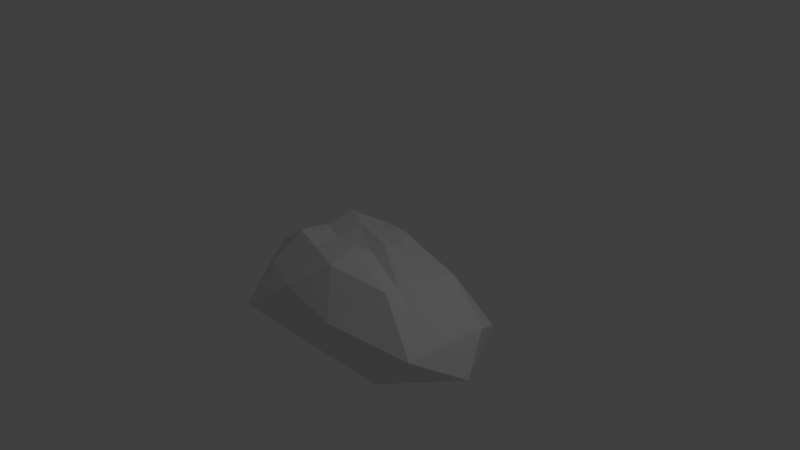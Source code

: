# Source: Rock3.blend  (saved by Blender 2.78.0; exported with 4.5.12 LTS)
import bpy
from mathutils import Matrix  # noqa: F401  (used for matrix-valued properties, if any)

bpy.ops.wm.read_factory_settings(use_empty=True)
scene = bpy.context.scene
scene.name = 'Scene'

# ---- collections
col_collection_1 = bpy.data.collections.new('Collection 1'); scene.collection.children.link(col_collection_1)

# ---- materials (node trees are filled in below, after node groups)
mat_rock3 = bpy.data.materials.new('Rock3')
mat_rock3.alpha_threshold = 0.0
mat_rock3.use_transparent_shadow = False
mat_rock3.roughness = 0.5

# ---- material node trees

# ---- world
world_world = bpy.data.worlds.new('World'); scene.world = world_world
world_world.color = (0.05088, 0.05088, 0.05088)
world_world.use_sun_shadow = False
world_world.sun_shadow_jitter_overblur = 0.0
world_world.cycles.sampling_method = 'MANUAL'

# ---- cameras
cam_camera = bpy.data.cameras.new('Camera')
cam_camera.clip_end = 100.0
cam_camera.lens = 35.0
cam_camera.sensor_width = 32.0
cam_camera.sensor_height = 18.0
cam_camera.ortho_scale = 7.314
cam_camera.dof.focus_distance = 0.0
cam_camera.dof.aperture_fstop = 128.0

# ---- lights
light_lamp = bpy.data.lights.new('Lamp', 'POINT')
light_lamp.transmission_factor = 0.0
light_lamp.cutoff_distance = 30.0
light_lamp.energy = 100.0
light_lamp.shadow_buffer_clip_start = 1.001
light_lamp.shadow_soft_size = 0.1
light_lamp.shadow_maximum_resolution = 0.006
light_lamp.use_absolute_resolution = True

# ---- meshes
me_icosphere = bpy.data.meshes.new('Icosphere')
me_icosphere.from_pydata([(0.0, 0.0, -1.0), (1.275, -1.058, -0.8273), (-0.9483, -1.281, -0.6412), (-1.89, -0.208, -0.7354), (-0.2561, 0.8893, -0.4472), (1.633, 0.5877, -0.5836), (0.2764, -0.8506, 0.2703), (-0.7236, -0.5257, 0.2703), (-0.8887, 0.4768, 0.1573), (0.2255, 0.3989, 0.03216), (1.631, -0.626, -0.2594), (0.1803, -0.1337, 0.1618), (-0.4742, -0.6406, -0.8206), (0.3002, -0.5703, -0.8744), (-0.174, -1.211, -0.695), (2.045, -0.3014, -0.7419), (0.9412, 0.5758, -0.8919), (-0.945, -0.104, -0.8677), (-1.419, -0.7446, -0.6883), (-0.1382, 0.4253, -0.7236), (-1.083, 0.3213, -0.5913), (0.8249, 0.7506, -0.6155), (1.723, -0.9405, -0.3603), (1.834, 0.139, -0.3234), (-0.2282, -1.13, -0.1101), (0.5548, -1.153, -0.285), (-1.307, -0.3669, -0.1441), (-0.836, -0.9035, -0.09701), (-0.5146, 0.7913, 0.0), (-1.307, 0.1589, -0.1441), (1.041, 0.4898, -0.0723), (-0.0289, 0.6534, 0.092), (1.037, -0.6648, 0.1336), (-0.2254, -0.6867, 0.2664), (-0.7995, -0.02786, 0.1531), (-0.4177, 0.5266, 0.05789), (1.015, -0.232, 0.1076), (0.2126, -0.4345, 0.3408), (1.043, -0.4328, 0.05673), (-0.3733, -0.2017, 0.1502), (-0.2396, 0.0879, 0.3247), (0.3183, -0.0222, 0.2747)], [], [(0, 13, 12), (1, 13, 15), (0, 12, 17), (0, 17, 19), (0, 19, 16), (1, 15, 22), (2, 14, 24), (3, 18, 26), (4, 20, 28), (5, 21, 30), (1, 22, 25), (2, 24, 27), (3, 26, 29), (4, 28, 31), (5, 30, 23), (6, 32, 37), (7, 33, 39), (8, 34, 40), (9, 35, 41), (10, 36, 38), (38, 41, 11), (38, 36, 41), (36, 9, 41), (41, 40, 11), (41, 35, 40), (35, 8, 40), (40, 39, 11), (40, 34, 39), (34, 7, 39), (39, 37, 11), (39, 33, 37), (33, 6, 37), (37, 38, 11), (37, 32, 38), (32, 10, 38), (23, 36, 10), (23, 30, 36), (30, 9, 36), (31, 35, 9), (31, 28, 35), (28, 8, 35), (29, 34, 8), (29, 26, 34), (26, 7, 34), (27, 33, 7), (27, 24, 33), (24, 6, 33), (25, 32, 6), (25, 22, 32), (22, 10, 32), (30, 31, 9), (30, 21, 31), (21, 4, 31), (28, 29, 8), (28, 20, 29), (20, 3, 29), (26, 27, 7), (26, 18, 27), (18, 2, 27), (24, 25, 6), (24, 14, 25), (14, 1, 25), (22, 23, 10), (22, 15, 23), (15, 5, 23), (16, 21, 5), (16, 19, 21), (19, 4, 21), (19, 20, 4), (19, 17, 20), (17, 3, 20), (17, 18, 3), (17, 12, 18), (12, 2, 18), (15, 16, 5), (15, 13, 16), (13, 0, 16), (12, 14, 2), (12, 13, 14), (13, 1, 14)])
me_icosphere.materials.append(mat_rock3)
me_icosphere.use_remesh_preserve_volume = False
me_icosphere.use_remesh_preserve_attributes = False
me_icosphere.use_mirror_vertex_groups = False
me_icosphere.update()

# ---- objects
ob_icosphere = bpy.data.objects.new('Icosphere', me_icosphere)
ob_lamp = bpy.data.objects.new('Lamp', light_lamp)
ob_camera = bpy.data.objects.new('Camera', cam_camera)

# ---- transforms, parenting, visibility, modifiers, constraints
ob_icosphere.location = (0.0, 0.0, 0.0)
ob_icosphere.lineart.crease_threshold = 0.0
ob_lamp.location = (4.076, 1.005, 5.904)
ob_lamp.rotation_euler = (0.6503, 0.05522, 1.866)
ob_lamp.lock_rotations_4d = False
ob_lamp.empty_display_type = 'ARROWS'
ob_lamp.color = (0.0, 0.0, 0.0, 0.0)
ob_lamp.lineart.crease_threshold = 0.0
ob_camera.location = (7.481, -6.508, 5.344)
ob_camera.rotation_euler = (1.109, 0.0, 0.8149)
ob_camera.lock_rotations_4d = False
ob_camera.empty_display_type = 'ARROWS'
ob_camera.color = (0.0, 0.0, 0.0, 0.0)
ob_camera.display_type = 'WIRE'
ob_camera.lineart.crease_threshold = 0.0

# ---- collection membership
col_collection_1.objects.link(ob_icosphere)
col_collection_1.objects.link(ob_lamp)
col_collection_1.objects.link(ob_camera)

# ---- scene / render settings (as saved in the file)
scene.camera = ob_camera
scene.frame_start = 1; scene.frame_end = 250; scene.frame_set(1)
scene.render.engine = 'BLENDER_EEVEE_NEXT'
scene.render.resolution_percentage = 50
scene.render.dither_intensity = 0.0
scene.cycles.use_denoising = False
scene.cycles.samples = 128
scene.cycles.sampling_pattern = 'TABULATED_SOBOL'
scene.cycles.light_sampling_threshold = 0.0
scene.cycles.use_adaptive_sampling = False
scene.cycles.use_light_tree = False
scene.cycles.blur_glossy = 0.0
scene.cycles.sample_clamp_indirect = 0.0
scene.view_settings.view_transform = 'Standard'
bpy.context.view_layer.update()
